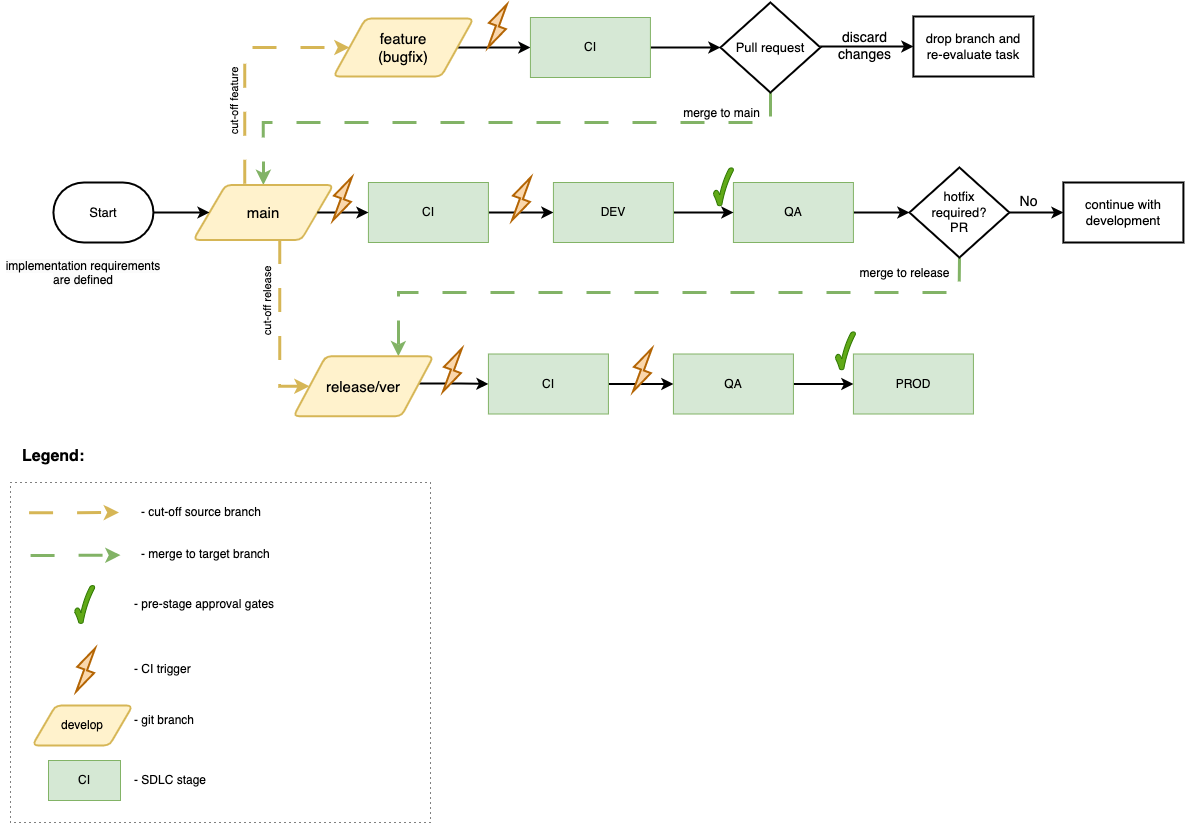

The diagram above was exported from draw.io. Its source (the exported page's mxGraphModel, read from the mxfile embedded in the PNG):
<mxGraphModel dx="3434" dy="2467" grid="1" gridSize="10" guides="1" tooltips="1" connect="1" arrows="1" fold="1" page="1" pageScale="1" pageWidth="827" pageHeight="1169" math="0" shadow="0">
  <root>
    <mxCell id="0" />
    <mxCell id="1" parent="0" />
    <mxCell id="du9_nFMGGVqKsy5DF-_a-1" style="edgeStyle=orthogonalEdgeStyle;rounded=0;orthogonalLoop=1;jettySize=auto;html=1;entryX=0;entryY=0.5;entryDx=0;entryDy=0;exitX=0.895;exitY=0.454;exitDx=0;exitDy=0;exitPerimeter=0;strokeWidth=2;" parent="1" source="du9_nFMGGVqKsy5DF-_a-42" target="du9_nFMGGVqKsy5DF-_a-6" edge="1">
      <mxGeometry relative="1" as="geometry">
        <mxPoint x="-346.08000000000004" y="-727.5" as="sourcePoint" />
        <mxPoint x="-281.08000000000004" y="-758.5" as="targetPoint" />
      </mxGeometry>
    </mxCell>
    <mxCell id="du9_nFMGGVqKsy5DF-_a-5" style="edgeStyle=orthogonalEdgeStyle;rounded=0;orthogonalLoop=1;jettySize=auto;html=1;exitX=1;exitY=0.5;exitDx=0;exitDy=0;entryX=0;entryY=0.5;entryDx=0;entryDy=0;fontSize=12;fontColor=#000000;strokeWidth=2;" parent="1" source="du9_nFMGGVqKsy5DF-_a-6" target="du9_nFMGGVqKsy5DF-_a-8" edge="1">
      <mxGeometry relative="1" as="geometry" />
    </mxCell>
    <mxCell id="du9_nFMGGVqKsy5DF-_a-6" value="CI" style="rounded=0;whiteSpace=wrap;html=1;fontSize=12;fontColor=#000000;labelBackgroundColor=none;fillColor=#d6e8d5;strokeColor=#82B366;" parent="1" vertex="1">
      <mxGeometry x="-281.08000000000004" y="-758.5" width="120" height="60" as="geometry" />
    </mxCell>
    <mxCell id="du9_nFMGGVqKsy5DF-_a-7" style="edgeStyle=orthogonalEdgeStyle;rounded=0;orthogonalLoop=1;jettySize=auto;html=1;exitX=1;exitY=0.5;exitDx=0;exitDy=0;entryX=0;entryY=0.5;entryDx=0;entryDy=0;fontSize=12;fontColor=#000000;strokeWidth=2;" parent="1" source="du9_nFMGGVqKsy5DF-_a-8" target="du9_nFMGGVqKsy5DF-_a-12" edge="1">
      <mxGeometry relative="1" as="geometry" />
    </mxCell>
    <mxCell id="du9_nFMGGVqKsy5DF-_a-8" value="QA" style="rounded=0;whiteSpace=wrap;html=1;fontSize=12;fontColor=#000000;labelBackgroundColor=none;fillColor=#d6e8d5;fillStyle=auto;strokeColor=#82B366;" parent="1" vertex="1">
      <mxGeometry x="-96.08000000000004" y="-758.5" width="120" height="60" as="geometry" />
    </mxCell>
    <mxCell id="du9_nFMGGVqKsy5DF-_a-12" value="PROD" style="rounded=0;whiteSpace=wrap;html=1;fontSize=12;fontColor=#000000;labelBackgroundColor=none;fillColor=#d6e8d5;strokeColor=#82B366;" parent="1" vertex="1">
      <mxGeometry x="83.91999999999996" y="-758.5" width="120" height="60" as="geometry" />
    </mxCell>
    <mxCell id="du9_nFMGGVqKsy5DF-_a-13" value="" style="group" parent="1" vertex="1" connectable="0">
      <mxGeometry x="50.91999999999996" y="-810" width="60" height="67.5" as="geometry" />
    </mxCell>
    <mxCell id="du9_nFMGGVqKsy5DF-_a-15" value="" style="verticalLabelPosition=bottom;verticalAlign=top;html=1;shape=mxgraph.basic.tick;fillColor=#60a917;strokeColor=#2D7600;fontColor=#ffffff;" parent="du9_nFMGGVqKsy5DF-_a-13" vertex="1">
      <mxGeometry x="15" y="29" width="20" height="38.5" as="geometry" />
    </mxCell>
    <mxCell id="du9_nFMGGVqKsy5DF-_a-17" style="edgeStyle=orthogonalEdgeStyle;rounded=0;orthogonalLoop=1;jettySize=auto;html=1;entryX=0;entryY=0.5;entryDx=0;entryDy=0;dashed=1;dashPattern=8 8;strokeWidth=3;fillColor=#fff2cc;strokeColor=#d6b656;exitX=0.366;exitY=-0.022;exitDx=0;exitDy=0;exitPerimeter=0;" parent="1" source="du9_nFMGGVqKsy5DF-_a-40" target="du9_nFMGGVqKsy5DF-_a-41" edge="1">
      <mxGeometry relative="1" as="geometry">
        <mxPoint x="-526.08" y="-868.73" as="sourcePoint" />
        <mxPoint x="-506.08000000000004" y="-756.5" as="targetPoint" />
        <Array as="points">
          <mxPoint x="-525.08" y="-1065" />
        </Array>
      </mxGeometry>
    </mxCell>
    <mxCell id="du9_nFMGGVqKsy5DF-_a-18" style="edgeStyle=orthogonalEdgeStyle;rounded=0;orthogonalLoop=1;jettySize=auto;html=1;dashed=1;strokeWidth=3;fillColor=#fff2cc;strokeColor=#d6b656;dashPattern=8 8;exitX=0.617;exitY=1.002;exitDx=0;exitDy=0;exitPerimeter=0;entryX=0;entryY=0.5;entryDx=0;entryDy=0;" parent="1" source="du9_nFMGGVqKsy5DF-_a-40" target="du9_nFMGGVqKsy5DF-_a-42" edge="1">
      <mxGeometry relative="1" as="geometry">
        <Array as="points">
          <mxPoint x="-490.08000000000004" y="-726" />
        </Array>
        <mxPoint x="-556.08" y="-868.73" as="sourcePoint" />
        <mxPoint x="-466.08000000000004" y="-598.73" as="targetPoint" />
      </mxGeometry>
    </mxCell>
    <mxCell id="du9_nFMGGVqKsy5DF-_a-20" value="" style="verticalLabelPosition=bottom;verticalAlign=top;html=1;shape=mxgraph.basic.tick;fillColor=#60a917;strokeColor=#2D7600;fontColor=#ffffff;" parent="1" vertex="1">
      <mxGeometry x="18.91999999999996" y="-928.73" width="20" height="38.5" as="geometry" />
    </mxCell>
    <mxCell id="du9_nFMGGVqKsy5DF-_a-21" style="edgeStyle=orthogonalEdgeStyle;rounded=0;orthogonalLoop=1;jettySize=auto;html=1;dashed=1;dashPattern=8 8;strokeWidth=3;fillColor=#d5e8d4;strokeColor=#82b366;exitX=0.5;exitY=1;exitDx=0;exitDy=0;exitPerimeter=0;entryX=0.75;entryY=0;entryDx=0;entryDy=0;" parent="1" source="lFRzVC8TgSEJSH5oBd7L-8" target="du9_nFMGGVqKsy5DF-_a-42" edge="1">
      <mxGeometry relative="1" as="geometry">
        <Array as="points">
          <mxPoint x="189.91999999999996" y="-820" />
          <mxPoint x="-371.08000000000004" y="-820" />
        </Array>
        <mxPoint x="-406.08000000000004" y="-628.73" as="targetPoint" />
        <mxPoint x="143.91999999999996" y="-810" as="sourcePoint" />
      </mxGeometry>
    </mxCell>
    <mxCell id="nDdJjdAWFIthkD526JQ1-1" value="" style="edgeStyle=orthogonalEdgeStyle;rounded=0;orthogonalLoop=1;jettySize=auto;html=1;strokeWidth=2;" parent="1" source="du9_nFMGGVqKsy5DF-_a-22" target="lFRzVC8TgSEJSH5oBd7L-8" edge="1">
      <mxGeometry relative="1" as="geometry" />
    </mxCell>
    <mxCell id="du9_nFMGGVqKsy5DF-_a-22" value="QA" style="rounded=0;whiteSpace=wrap;html=1;fontSize=12;fontColor=#000000;labelBackgroundColor=none;fillColor=#d6e8d5;strokeColor=#82B366;" parent="1" vertex="1">
      <mxGeometry x="-36.08000000000004" y="-930" width="120" height="60" as="geometry" />
    </mxCell>
    <mxCell id="du9_nFMGGVqKsy5DF-_a-23" style="edgeStyle=orthogonalEdgeStyle;rounded=0;orthogonalLoop=1;jettySize=auto;html=1;entryX=0;entryY=0.5;entryDx=0;entryDy=0;fontSize=12;fontColor=#000000;strokeWidth=2;" parent="1" source="du9_nFMGGVqKsy5DF-_a-24" target="du9_nFMGGVqKsy5DF-_a-26" edge="1">
      <mxGeometry relative="1" as="geometry" />
    </mxCell>
    <mxCell id="du9_nFMGGVqKsy5DF-_a-24" value="CI" style="rounded=0;whiteSpace=wrap;html=1;fontSize=12;fontColor=#000000;labelBackgroundColor=none;fillColor=#d6e8d5;strokeColor=#82B366;" parent="1" vertex="1">
      <mxGeometry x="-401.08000000000004" y="-930" width="120" height="60" as="geometry" />
    </mxCell>
    <mxCell id="du9_nFMGGVqKsy5DF-_a-25" style="edgeStyle=orthogonalEdgeStyle;rounded=0;orthogonalLoop=1;jettySize=auto;html=1;exitX=1;exitY=0.5;exitDx=0;exitDy=0;entryX=0;entryY=0.5;entryDx=0;entryDy=0;fontSize=12;fontColor=#000000;strokeWidth=2;" parent="1" source="du9_nFMGGVqKsy5DF-_a-26" target="du9_nFMGGVqKsy5DF-_a-22" edge="1">
      <mxGeometry relative="1" as="geometry" />
    </mxCell>
    <mxCell id="du9_nFMGGVqKsy5DF-_a-26" value="DEV" style="rounded=0;whiteSpace=wrap;html=1;fontSize=12;fontColor=#000000;labelBackgroundColor=none;fillColor=#d6e8d5;strokeColor=#82B366;" parent="1" vertex="1">
      <mxGeometry x="-216.08000000000004" y="-930" width="120" height="60" as="geometry" />
    </mxCell>
    <mxCell id="du9_nFMGGVqKsy5DF-_a-28" value="" style="verticalLabelPosition=bottom;verticalAlign=top;html=1;shape=mxgraph.basic.tick;fillColor=#60a917;strokeColor=#2D7600;fontColor=#ffffff;" parent="1" vertex="1">
      <mxGeometry x="-56.08000000000004" y="-945" width="20" height="38.5" as="geometry" />
    </mxCell>
    <mxCell id="du9_nFMGGVqKsy5DF-_a-29" style="edgeStyle=orthogonalEdgeStyle;rounded=0;orthogonalLoop=1;jettySize=auto;html=1;exitX=1;exitY=0.5;exitDx=0;exitDy=0;entryX=0;entryY=0.5;entryDx=0;entryDy=0;strokeWidth=2;startArrow=none;" parent="1" source="du9_nFMGGVqKsy5DF-_a-41" target="du9_nFMGGVqKsy5DF-_a-34" edge="1">
      <mxGeometry relative="1" as="geometry">
        <mxPoint x="-250.5200000000001" y="-1065.47" as="targetPoint" />
        <mxPoint x="-263.62276641292704" y="-1086.921818710069" as="sourcePoint" />
        <Array as="points">
          <mxPoint x="-264.08000000000004" y="-1065" />
        </Array>
      </mxGeometry>
    </mxCell>
    <mxCell id="du9_nFMGGVqKsy5DF-_a-33" style="edgeStyle=orthogonalEdgeStyle;rounded=0;orthogonalLoop=1;jettySize=auto;html=1;exitX=1;exitY=0.5;exitDx=0;exitDy=0;entryX=0;entryY=0.5;entryDx=0;entryDy=0;fontSize=12;fontColor=#000000;entryPerimeter=0;strokeWidth=2;" parent="1" source="du9_nFMGGVqKsy5DF-_a-34" target="du9_nFMGGVqKsy5DF-_a-46" edge="1">
      <mxGeometry relative="1" as="geometry">
        <mxPoint x="-60.08000000000004" y="-1066" as="targetPoint" />
      </mxGeometry>
    </mxCell>
    <mxCell id="du9_nFMGGVqKsy5DF-_a-34" value="CI" style="rounded=0;whiteSpace=wrap;html=1;fontSize=12;fontColor=#000000;labelBackgroundColor=none;fillColor=#d6e8d5;strokeColor=#82B366;" parent="1" vertex="1">
      <mxGeometry x="-239.08000000000004" y="-1095" width="120" height="60" as="geometry" />
    </mxCell>
    <mxCell id="du9_nFMGGVqKsy5DF-_a-35" style="edgeStyle=orthogonalEdgeStyle;rounded=0;orthogonalLoop=1;jettySize=auto;html=1;entryX=0.5;entryY=0;entryDx=0;entryDy=0;fillColor=#d5e8d4;strokeColor=#82b366;dashed=1;dashPattern=8 8;jumpSize=11;strokeWidth=3;exitX=0.5;exitY=1;exitDx=0;exitDy=0;exitPerimeter=0;" parent="1" source="du9_nFMGGVqKsy5DF-_a-46" target="du9_nFMGGVqKsy5DF-_a-40" edge="1">
      <mxGeometry relative="1" as="geometry">
        <Array as="points">
          <mxPoint x="0.9199999999999591" y="-990" />
          <mxPoint x="-506.08000000000004" y="-990" />
        </Array>
        <mxPoint x="-81.08000000000004" y="-796" as="sourcePoint" />
        <mxPoint x="-496.08000000000004" y="-868.73" as="targetPoint" />
      </mxGeometry>
    </mxCell>
    <mxCell id="du9_nFMGGVqKsy5DF-_a-36" value="cut-off feature" style="edgeLabel;html=1;align=center;verticalAlign=middle;resizable=0;points=[];horizontal=0;" parent="1" vertex="1" connectable="0">
      <mxGeometry x="-536.08" y="-1010" as="geometry" />
    </mxCell>
    <mxCell id="du9_nFMGGVqKsy5DF-_a-37" value="cut-off release" style="edgeLabel;html=1;align=center;verticalAlign=middle;resizable=0;points=[];horizontal=0;" parent="1" vertex="1" connectable="0">
      <mxGeometry x="-503.08000000000004" y="-810" as="geometry" />
    </mxCell>
    <mxCell id="du9_nFMGGVqKsy5DF-_a-40" value="main" style="shape=parallelogram;html=1;strokeWidth=2;perimeter=parallelogramPerimeter;whiteSpace=wrap;rounded=1;arcSize=12;size=0.23;fillColor=#fff2cc;strokeColor=#d6b656;fontSize=15;" parent="1" vertex="1">
      <mxGeometry x="-576.08" y="-927.5" width="140" height="55" as="geometry" />
    </mxCell>
    <mxCell id="du9_nFMGGVqKsy5DF-_a-41" value="feature&lt;br&gt;(bugfix)" style="shape=parallelogram;html=1;strokeWidth=2;perimeter=parallelogramPerimeter;whiteSpace=wrap;rounded=1;arcSize=12;size=0.23;fillColor=#fff2cc;strokeColor=#d6b656;fontSize=15;" parent="1" vertex="1">
      <mxGeometry x="-436.08000000000004" y="-1094" width="140" height="58" as="geometry" />
    </mxCell>
    <mxCell id="du9_nFMGGVqKsy5DF-_a-42" value="release/ver" style="shape=parallelogram;html=1;strokeWidth=2;perimeter=parallelogramPerimeter;whiteSpace=wrap;rounded=1;arcSize=12;size=0.23;fillColor=#fff2cc;strokeColor=#d6b656;fontSize=15;" parent="1" vertex="1">
      <mxGeometry x="-476.08000000000004" y="-756.23" width="140" height="60" as="geometry" />
    </mxCell>
    <mxCell id="du9_nFMGGVqKsy5DF-_a-43" style="edgeStyle=orthogonalEdgeStyle;rounded=0;orthogonalLoop=1;jettySize=auto;html=1;entryX=0;entryY=0.5;entryDx=0;entryDy=0;strokeWidth=2;" parent="1" source="du9_nFMGGVqKsy5DF-_a-44" target="du9_nFMGGVqKsy5DF-_a-40" edge="1">
      <mxGeometry relative="1" as="geometry" />
    </mxCell>
    <mxCell id="du9_nFMGGVqKsy5DF-_a-44" value="Start" style="strokeWidth=2;html=1;shape=mxgraph.flowchart.terminator;whiteSpace=wrap;fontSize=13;" parent="1" vertex="1">
      <mxGeometry x="-716.08" y="-930" width="100" height="60" as="geometry" />
    </mxCell>
    <mxCell id="du9_nFMGGVqKsy5DF-_a-45" value="&lt;span style=&quot;color: rgb(0, 0, 0); font-family: Helvetica; font-size: 12px; font-style: normal; font-variant-ligatures: normal; font-variant-caps: normal; font-weight: 400; letter-spacing: normal; orphans: 2; text-indent: 0px; text-transform: none; widows: 2; word-spacing: 0px; -webkit-text-stroke-width: 0px; background-color: rgb(251, 251, 251); text-decoration-thickness: initial; text-decoration-style: initial; text-decoration-color: initial; float: none; display: inline !important;&quot;&gt;implementation requirements &lt;br&gt;are defined&lt;/span&gt;" style="text;whiteSpace=wrap;html=1;align=center;" parent="1" vertex="1">
      <mxGeometry x="-769" y="-860" width="165.85" height="40" as="geometry" />
    </mxCell>
    <mxCell id="du9_nFMGGVqKsy5DF-_a-46" value="Pull request" style="strokeWidth=2;html=1;shape=mxgraph.flowchart.decision;whiteSpace=wrap;fontSize=13;" parent="1" vertex="1">
      <mxGeometry x="-49.08000000000004" y="-1110" width="100" height="90" as="geometry" />
    </mxCell>
    <mxCell id="du9_nFMGGVqKsy5DF-_a-47" value="" style="edgeStyle=orthogonalEdgeStyle;rounded=0;orthogonalLoop=1;jettySize=auto;html=1;exitX=1;exitY=0.5;exitDx=0;exitDy=0;exitPerimeter=0;strokeWidth=2;" parent="1" target="du9_nFMGGVqKsy5DF-_a-49" edge="1">
      <mxGeometry relative="1" as="geometry">
        <mxPoint x="50.91999999999996" y="-1066" as="sourcePoint" />
      </mxGeometry>
    </mxCell>
    <mxCell id="du9_nFMGGVqKsy5DF-_a-48" value="discard &lt;br style=&quot;font-size: 14px;&quot;&gt;changes" style="edgeLabel;html=1;align=center;verticalAlign=middle;resizable=0;points=[];labelBackgroundColor=none;fontSize=14;" parent="1" vertex="1" connectable="0">
      <mxGeometry x="90.92475373284867" y="-1070.5" as="geometry">
        <mxPoint x="3" y="3" as="offset" />
      </mxGeometry>
    </mxCell>
    <mxCell id="du9_nFMGGVqKsy5DF-_a-49" value="drop branch and &lt;br style=&quot;font-size: 13px;&quot;&gt;re-evaluate task" style="whiteSpace=wrap;html=1;strokeWidth=2;strokeColor=default;fillColor=default;fontSize=13;" parent="1" vertex="1">
      <mxGeometry x="143.91999999999996" y="-1096" width="120" height="60" as="geometry" />
    </mxCell>
    <mxCell id="du9_nFMGGVqKsy5DF-_a-50" value="merge to main" style="edgeLabel;html=1;align=center;verticalAlign=middle;resizable=0;points=[];fontSize=12;" parent="1" vertex="1" connectable="0">
      <mxGeometry x="-49.08000000000004" y="-1000" as="geometry" />
    </mxCell>
    <mxCell id="du9_nFMGGVqKsy5DF-_a-51" value="merge to release" style="edgeLabel;html=1;align=center;verticalAlign=middle;resizable=0;points=[];fontSize=12;" parent="1" vertex="1" connectable="0">
      <mxGeometry x="133.91999999999996" y="-840" as="geometry" />
    </mxCell>
    <mxCell id="6iumOYSBOVzoG_mauQ_O-1" style="edgeStyle=orthogonalEdgeStyle;rounded=0;orthogonalLoop=1;jettySize=auto;html=1;entryX=0;entryY=0.5;entryDx=0;entryDy=0;exitX=1;exitY=0.5;exitDx=0;exitDy=0;strokeWidth=2;" parent="1" source="du9_nFMGGVqKsy5DF-_a-40" target="du9_nFMGGVqKsy5DF-_a-24" edge="1">
      <mxGeometry relative="1" as="geometry">
        <mxPoint x="-626.08" y="-888" as="sourcePoint" />
        <mxPoint x="-577.08" y="-890" as="targetPoint" />
      </mxGeometry>
    </mxCell>
    <mxCell id="lFRzVC8TgSEJSH5oBd7L-8" value="hotfix &lt;br&gt;required?&lt;br&gt;PR" style="strokeWidth=2;html=1;shape=mxgraph.flowchart.decision;whiteSpace=wrap;fontSize=13;" parent="1" vertex="1">
      <mxGeometry x="139.91999999999996" y="-945" width="100" height="90" as="geometry" />
    </mxCell>
    <mxCell id="lFRzVC8TgSEJSH5oBd7L-9" value="" style="edgeStyle=orthogonalEdgeStyle;rounded=0;orthogonalLoop=1;jettySize=auto;html=1;exitX=1;exitY=0.5;exitDx=0;exitDy=0;exitPerimeter=0;strokeWidth=2;entryX=0;entryY=0.5;entryDx=0;entryDy=0;" parent="1" source="lFRzVC8TgSEJSH5oBd7L-8" target="lFRzVC8TgSEJSH5oBd7L-12" edge="1">
      <mxGeometry relative="1" as="geometry">
        <mxPoint x="239.91999999999996" y="-901" as="sourcePoint" />
        <mxPoint x="253.91999999999996" y="-870" as="targetPoint" />
        <Array as="points">
          <mxPoint x="273.91999999999996" y="-900" />
          <mxPoint x="273.91999999999996" y="-900" />
        </Array>
      </mxGeometry>
    </mxCell>
    <mxCell id="lFRzVC8TgSEJSH5oBd7L-10" value="No" style="edgeLabel;html=1;align=center;verticalAlign=middle;resizable=0;points=[];labelBackgroundColor=none;fontSize=14;" parent="1" vertex="1" connectable="0">
      <mxGeometry x="279.92475373284867" y="-905.5" as="geometry">
        <mxPoint x="-22" y="-6" as="offset" />
      </mxGeometry>
    </mxCell>
    <mxCell id="lFRzVC8TgSEJSH5oBd7L-12" value="continue with development" style="whiteSpace=wrap;html=1;strokeWidth=2;strokeColor=default;fillColor=default;fontSize=13;" parent="1" vertex="1">
      <mxGeometry x="293.91999999999996" y="-930" width="120" height="60" as="geometry" />
    </mxCell>
    <mxCell id="ELtqtP2Kz1T-cceObXYD-1" value="" style="html=1;verticalLabelPosition=bottom;align=center;labelBackgroundColor=#ffffff;verticalAlign=top;strokeWidth=2;strokeColor=#b46504;shadow=0;dashed=0;shape=mxgraph.ios7.icons.flash;fillColor=#fad7ac;rotation=20;" parent="1" vertex="1">
      <mxGeometry x="-281.08000000000004" y="-1110" width="18" height="47" as="geometry" />
    </mxCell>
    <mxCell id="ELtqtP2Kz1T-cceObXYD-2" value="" style="html=1;verticalLabelPosition=bottom;align=center;labelBackgroundColor=#ffffff;verticalAlign=top;strokeWidth=2;strokeColor=#b46504;shadow=0;dashed=0;shape=mxgraph.ios7.icons.flash;fillColor=#fad7ac;rotation=20;" parent="1" vertex="1">
      <mxGeometry x="-257.0800000000001" y="-937.23" width="18" height="47" as="geometry" />
    </mxCell>
    <mxCell id="ELtqtP2Kz1T-cceObXYD-3" value="" style="html=1;verticalLabelPosition=bottom;align=center;labelBackgroundColor=#ffffff;verticalAlign=top;strokeWidth=2;strokeColor=#b46504;shadow=0;dashed=0;shape=mxgraph.ios7.icons.flash;fillColor=#fad7ac;rotation=20;" parent="1" vertex="1">
      <mxGeometry x="-436.0800000000001" y="-937.23" width="18" height="47" as="geometry" />
    </mxCell>
    <mxCell id="ELtqtP2Kz1T-cceObXYD-4" value="" style="html=1;verticalLabelPosition=bottom;align=center;labelBackgroundColor=#ffffff;verticalAlign=top;strokeWidth=2;strokeColor=#b46504;shadow=0;dashed=0;shape=mxgraph.ios7.icons.flash;fillColor=#fad7ac;rotation=20;" parent="1" vertex="1">
      <mxGeometry x="-326.0800000000001" y="-766" width="18" height="47" as="geometry" />
    </mxCell>
    <mxCell id="ELtqtP2Kz1T-cceObXYD-8" value="" style="html=1;verticalLabelPosition=bottom;align=center;labelBackgroundColor=#ffffff;verticalAlign=top;strokeWidth=2;strokeColor=#b46504;shadow=0;dashed=0;shape=mxgraph.ios7.icons.flash;fillColor=#fad7ac;rotation=20;" parent="1" vertex="1">
      <mxGeometry x="-136.0800000000001" y="-766" width="18" height="47" as="geometry" />
    </mxCell>
    <mxCell id="gDP27s0tQBliwNvJvDVm-1" value="" style="rounded=0;whiteSpace=wrap;html=1;fontSize=16;fontColor=#FFB570;strokeColor=default;fillColor=default;gradientColor=none;strokeWidth=1;dashed=1;dashPattern=1 4;" vertex="1" parent="1">
      <mxGeometry x="-759" y="-630" width="420" height="340" as="geometry" />
    </mxCell>
    <mxCell id="gDP27s0tQBliwNvJvDVm-2" value="&lt;div style=&quot;font-size: 16px;&quot;&gt;&lt;span style=&quot;background-color: initial; font-size: 16px;&quot;&gt;Legend:&lt;/span&gt;&lt;/div&gt;" style="text;html=1;align=left;verticalAlign=middle;resizable=0;points=[];autosize=1;strokeColor=none;fillColor=none;fontStyle=1;fontSize=16;" vertex="1" parent="1">
      <mxGeometry x="-748.9999999999993" y="-670.0000000000001" width="70" height="28" as="geometry" />
    </mxCell>
    <mxCell id="gDP27s0tQBliwNvJvDVm-3" value="- CI trigger" style="text;html=1;align=left;verticalAlign=middle;resizable=0;points=[];autosize=1;strokeColor=none;fillColor=none;" vertex="1" parent="1">
      <mxGeometry x="-636.9999999999987" y="-457.5999999999999" width="80" height="30" as="geometry" />
    </mxCell>
    <mxCell id="gDP27s0tQBliwNvJvDVm-4" value="- pre-stage approval gates" style="text;html=1;align=left;verticalAlign=middle;resizable=0;points=[];autosize=1;strokeColor=none;fillColor=none;" vertex="1" parent="1">
      <mxGeometry x="-636.9999999999991" y="-523.0799999999999" width="160" height="30" as="geometry" />
    </mxCell>
    <mxCell id="gDP27s0tQBliwNvJvDVm-5" value="" style="verticalLabelPosition=bottom;verticalAlign=top;html=1;shape=mxgraph.basic.tick;fillColor=#60a917;strokeColor=#2D7600;fontColor=#ffffff;" vertex="1" parent="1">
      <mxGeometry x="-694.8499999999999" y="-527.3299999999999" width="20" height="38.5" as="geometry" />
    </mxCell>
    <mxCell id="gDP27s0tQBliwNvJvDVm-6" value="- git branch" style="text;html=1;align=left;verticalAlign=middle;resizable=0;points=[];autosize=1;strokeColor=none;fillColor=none;" vertex="1" parent="1">
      <mxGeometry x="-636.9999999999987" y="-407" width="80" height="30" as="geometry" />
    </mxCell>
    <mxCell id="gDP27s0tQBliwNvJvDVm-7" value="CI" style="rounded=0;whiteSpace=wrap;html=1;fillColor=#d5e8d4;strokeColor=#82b366;" vertex="1" parent="1">
      <mxGeometry x="-721" y="-352" width="72" height="40" as="geometry" />
    </mxCell>
    <mxCell id="gDP27s0tQBliwNvJvDVm-8" value="- SDLC stage" style="text;html=1;align=left;verticalAlign=middle;resizable=0;points=[];autosize=1;strokeColor=none;fillColor=none;" vertex="1" parent="1">
      <mxGeometry x="-636.9999999999987" y="-347" width="100" height="30" as="geometry" />
    </mxCell>
    <mxCell id="gDP27s0tQBliwNvJvDVm-9" value="develop" style="shape=parallelogram;html=1;strokeWidth=2;perimeter=parallelogramPerimeter;whiteSpace=wrap;rounded=1;arcSize=12;size=0.23;fillColor=#fff2cc;strokeColor=#d6b656;" vertex="1" parent="1">
      <mxGeometry x="-737" y="-407" width="100" height="40" as="geometry" />
    </mxCell>
    <mxCell id="gDP27s0tQBliwNvJvDVm-10" value="" style="html=1;verticalLabelPosition=bottom;align=center;labelBackgroundColor=#ffffff;verticalAlign=top;strokeWidth=2;strokeColor=#b46504;shadow=0;dashed=0;shape=mxgraph.ios7.icons.flash;fillColor=#fad7ac;rotation=20;" vertex="1" parent="1">
      <mxGeometry x="-692.8499999999999" y="-466.0999999999999" width="18" height="47" as="geometry" />
    </mxCell>
    <mxCell id="gDP27s0tQBliwNvJvDVm-11" value="" style="endArrow=classic;html=1;rounded=0;dashed=1;dashPattern=8 8;strokeWidth=3;fontSize=14;fillColor=#d5e8d4;strokeColor=#82b366;" edge="1" parent="1">
      <mxGeometry width="50" height="50" relative="1" as="geometry">
        <mxPoint x="-738.92" y="-557" as="sourcePoint" />
        <mxPoint x="-649" y="-557.33" as="targetPoint" />
      </mxGeometry>
    </mxCell>
    <mxCell id="gDP27s0tQBliwNvJvDVm-12" value="" style="endArrow=classic;html=1;rounded=0;dashed=1;dashPattern=8 8;strokeWidth=3;fontSize=14;fillColor=#fff2cc;strokeColor=#d6b656;" edge="1" parent="1">
      <mxGeometry width="50" height="50" relative="1" as="geometry">
        <mxPoint x="-740.42" y="-599.67" as="sourcePoint" />
        <mxPoint x="-650.5" y="-600" as="targetPoint" />
      </mxGeometry>
    </mxCell>
    <mxCell id="gDP27s0tQBliwNvJvDVm-13" value="- cut-off source branch" style="text;html=1;align=left;verticalAlign=middle;resizable=0;points=[];autosize=1;strokeColor=none;fillColor=none;" vertex="1" parent="1">
      <mxGeometry x="-629.9999999999991" y="-614.9999999999999" width="140" height="30" as="geometry" />
    </mxCell>
    <mxCell id="gDP27s0tQBliwNvJvDVm-14" value="- merge to target branch" style="text;html=1;align=left;verticalAlign=middle;resizable=0;points=[];autosize=1;strokeColor=none;fillColor=none;" vertex="1" parent="1">
      <mxGeometry x="-629.9999999999991" y="-572.9999999999999" width="150" height="30" as="geometry" />
    </mxCell>
  </root>
</mxGraphModel>